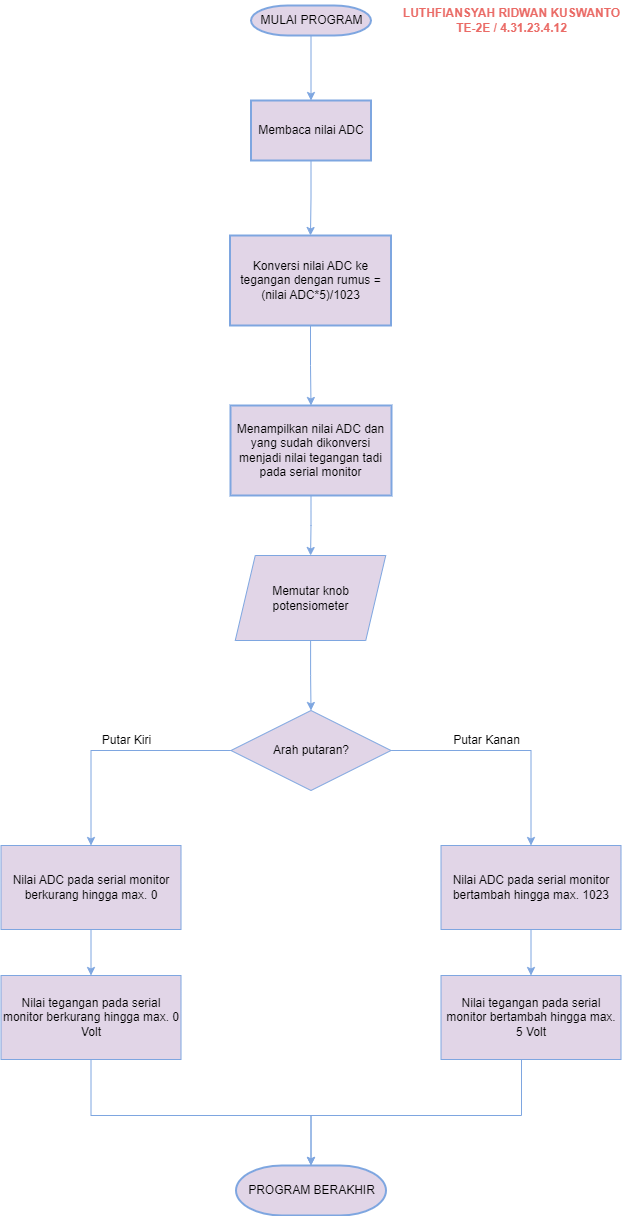

The diagram above was exported from draw.io. Its source (the exported page's mxGraphModel, read from the mxfile embedded in the PNG):
<mxGraphModel dx="1434" dy="772" grid="1" gridSize="10" guides="1" tooltips="1" connect="1" arrows="1" fold="1" page="1" pageScale="1" pageWidth="850" pageHeight="1100" background="#FFFFFF" math="0" shadow="0">
  <root>
    <mxCell id="0" />
    <mxCell id="1" parent="0" />
    <mxCell id="xEBaehdFj6lqCtBPnR-g-1" value="" style="edgeStyle=orthogonalEdgeStyle;rounded=0;orthogonalLoop=1;jettySize=auto;html=1;fillColor=#e1d5e7;strokeColor=#7EA6E0;" edge="1" parent="1" source="xEBaehdFj6lqCtBPnR-g-2" target="xEBaehdFj6lqCtBPnR-g-10">
      <mxGeometry relative="1" as="geometry" />
    </mxCell>
    <mxCell id="xEBaehdFj6lqCtBPnR-g-2" value="MULAI PROGRAM" style="shape=mxgraph.flowchart.terminator;strokeWidth=2;gradientDirection=north;fontStyle=0;html=1;fillColor=#e1d5e7;strokeColor=#7EA6E0;" vertex="1" parent="1">
      <mxGeometry x="579.5" y="20" width="120" height="30" as="geometry" />
    </mxCell>
    <mxCell id="xEBaehdFj6lqCtBPnR-g-3" value="" style="edgeStyle=orthogonalEdgeStyle;rounded=0;orthogonalLoop=1;jettySize=auto;html=1;fillColor=#e1d5e7;strokeColor=#7EA6E0;" edge="1" parent="1" source="xEBaehdFj6lqCtBPnR-g-4" target="xEBaehdFj6lqCtBPnR-g-7">
      <mxGeometry relative="1" as="geometry" />
    </mxCell>
    <mxCell id="xEBaehdFj6lqCtBPnR-g-4" value="Memutar knob potensiometer" style="shape=parallelogram;perimeter=parallelogramPerimeter;whiteSpace=wrap;html=1;fixedSize=1;fillColor=#e1d5e7;strokeColor=#7EA6E0;" vertex="1" parent="1">
      <mxGeometry x="563.75" y="570" width="150.5" height="85" as="geometry" />
    </mxCell>
    <mxCell id="xEBaehdFj6lqCtBPnR-g-5" value="" style="edgeStyle=orthogonalEdgeStyle;rounded=0;orthogonalLoop=1;jettySize=auto;html=1;fillColor=#e1d5e7;strokeColor=#7EA6E0;" edge="1" parent="1" source="xEBaehdFj6lqCtBPnR-g-7" target="xEBaehdFj6lqCtBPnR-g-8">
      <mxGeometry relative="1" as="geometry" />
    </mxCell>
    <mxCell id="xEBaehdFj6lqCtBPnR-g-6" style="edgeStyle=orthogonalEdgeStyle;rounded=0;orthogonalLoop=1;jettySize=auto;html=1;entryX=0.5;entryY=0;entryDx=0;entryDy=0;fillColor=#e1d5e7;strokeColor=#7EA6E0;" edge="1" parent="1" source="xEBaehdFj6lqCtBPnR-g-7" target="xEBaehdFj6lqCtBPnR-g-13">
      <mxGeometry relative="1" as="geometry" />
    </mxCell>
    <mxCell id="xEBaehdFj6lqCtBPnR-g-7" value="Arah putaran?" style="rhombus;whiteSpace=wrap;html=1;fillColor=#e1d5e7;strokeColor=#7EA6E0;" vertex="1" parent="1">
      <mxGeometry x="559.5" y="725" width="160" height="80" as="geometry" />
    </mxCell>
    <mxCell id="xEBaehdFj6lqCtBPnR-g-29" style="edgeStyle=orthogonalEdgeStyle;rounded=0;orthogonalLoop=1;jettySize=auto;html=1;entryX=0.5;entryY=0;entryDx=0;entryDy=0;fillColor=#e1d5e7;strokeColor=#7EA6E0;" edge="1" parent="1" source="xEBaehdFj6lqCtBPnR-g-8" target="xEBaehdFj6lqCtBPnR-g-25">
      <mxGeometry relative="1" as="geometry" />
    </mxCell>
    <mxCell id="xEBaehdFj6lqCtBPnR-g-8" value="Nilai ADC pada serial monitor bertambah hingga max. 1023" style="whiteSpace=wrap;html=1;fillColor=#e1d5e7;strokeColor=#7EA6E0;" vertex="1" parent="1">
      <mxGeometry x="769.5" y="860" width="180" height="84" as="geometry" />
    </mxCell>
    <mxCell id="xEBaehdFj6lqCtBPnR-g-21" value="" style="edgeStyle=orthogonalEdgeStyle;rounded=0;orthogonalLoop=1;jettySize=auto;html=1;entryX=0.5;entryY=0;entryDx=0;entryDy=0;fillColor=#e1d5e7;strokeColor=#7EA6E0;" edge="1" parent="1" source="xEBaehdFj6lqCtBPnR-g-10" target="xEBaehdFj6lqCtBPnR-g-22">
      <mxGeometry relative="1" as="geometry">
        <mxPoint x="640" y="260" as="targetPoint" />
      </mxGeometry>
    </mxCell>
    <mxCell id="xEBaehdFj6lqCtBPnR-g-10" value="Membaca nilai ADC" style="whiteSpace=wrap;html=1;strokeWidth=2;gradientDirection=north;fontStyle=0;fillColor=#e1d5e7;strokeColor=#7EA6E0;" vertex="1" parent="1">
      <mxGeometry x="579.5" y="115" width="120" height="60" as="geometry" />
    </mxCell>
    <mxCell id="xEBaehdFj6lqCtBPnR-g-11" value="" style="edgeStyle=orthogonalEdgeStyle;rounded=0;orthogonalLoop=1;jettySize=auto;html=1;fillColor=#e1d5e7;strokeColor=#7EA6E0;" edge="1" parent="1" source="xEBaehdFj6lqCtBPnR-g-12" target="xEBaehdFj6lqCtBPnR-g-4">
      <mxGeometry relative="1" as="geometry" />
    </mxCell>
    <mxCell id="xEBaehdFj6lqCtBPnR-g-12" value="Menampilkan nilai ADC dan yang sudah dikonversi menjadi nilai tegangan tadi pada serial monitor" style="whiteSpace=wrap;html=1;strokeWidth=2;gradientDirection=north;fontStyle=0;fillColor=#e1d5e7;strokeColor=#7EA6E0;" vertex="1" parent="1">
      <mxGeometry x="559" y="420" width="161" height="90" as="geometry" />
    </mxCell>
    <mxCell id="xEBaehdFj6lqCtBPnR-g-28" style="edgeStyle=orthogonalEdgeStyle;rounded=0;orthogonalLoop=1;jettySize=auto;html=1;entryX=0.5;entryY=0;entryDx=0;entryDy=0;fillColor=#e1d5e7;strokeColor=#7EA6E0;" edge="1" parent="1" source="xEBaehdFj6lqCtBPnR-g-13" target="xEBaehdFj6lqCtBPnR-g-27">
      <mxGeometry relative="1" as="geometry" />
    </mxCell>
    <mxCell id="xEBaehdFj6lqCtBPnR-g-13" value="Nilai ADC pada serial monitor berkurang hingga max. 0" style="whiteSpace=wrap;html=1;fillColor=#e1d5e7;strokeColor=#7EA6E0;" vertex="1" parent="1">
      <mxGeometry x="329.5" y="860" width="180" height="84" as="geometry" />
    </mxCell>
    <mxCell id="xEBaehdFj6lqCtBPnR-g-14" value="PROGRAM BERAKHIR" style="shape=mxgraph.flowchart.terminator;strokeWidth=2;gradientDirection=north;fontStyle=0;html=1;fillColor=#e1d5e7;strokeColor=#7EA6E0;" vertex="1" parent="1">
      <mxGeometry x="564.5" y="1180" width="150" height="50" as="geometry" />
    </mxCell>
    <mxCell id="xEBaehdFj6lqCtBPnR-g-17" value="Putar Kanan" style="text;html=1;align=center;verticalAlign=middle;resizable=0;points=[];autosize=1;fillColor=none;" vertex="1" parent="1">
      <mxGeometry x="769.5" y="740" width="90" height="30" as="geometry" />
    </mxCell>
    <mxCell id="xEBaehdFj6lqCtBPnR-g-18" value="Putar Kiri" style="text;html=1;align=center;verticalAlign=middle;resizable=0;points=[];autosize=1;fillColor=none;" vertex="1" parent="1">
      <mxGeometry x="419.5" y="740" width="70" height="30" as="geometry" />
    </mxCell>
    <mxCell id="xEBaehdFj6lqCtBPnR-g-19" value="&lt;b&gt;&lt;font color=&quot;#ea6b66&quot;&gt;LUTHFIANSYAH RIDWAN KUSWANTO&lt;/font&gt;&lt;/b&gt;&lt;div&gt;&lt;b&gt;&lt;font color=&quot;#ea6b66&quot;&gt;TE-2E / 4.31.23.4.12&lt;/font&gt;&lt;/b&gt;&lt;/div&gt;" style="text;html=1;align=center;verticalAlign=middle;resizable=0;points=[];autosize=1;fillColor=none;" vertex="1" parent="1">
      <mxGeometry x="720" y="15" width="240" height="40" as="geometry" />
    </mxCell>
    <mxCell id="xEBaehdFj6lqCtBPnR-g-23" style="edgeStyle=orthogonalEdgeStyle;rounded=0;orthogonalLoop=1;jettySize=auto;html=1;entryX=0.5;entryY=0;entryDx=0;entryDy=0;fillColor=#e1d5e7;strokeColor=#7EA6E0;" edge="1" parent="1" source="xEBaehdFj6lqCtBPnR-g-22" target="xEBaehdFj6lqCtBPnR-g-12">
      <mxGeometry relative="1" as="geometry" />
    </mxCell>
    <mxCell id="xEBaehdFj6lqCtBPnR-g-22" value="Konversi nilai ADC ke tegangan dengan rumus =&lt;div&gt;(nilai ADC*5)/1023&lt;/div&gt;" style="whiteSpace=wrap;html=1;strokeWidth=2;gradientDirection=north;fontStyle=0;fillColor=#e1d5e7;strokeColor=#7EA6E0;" vertex="1" parent="1">
      <mxGeometry x="558.5" y="250" width="161" height="90" as="geometry" />
    </mxCell>
    <mxCell id="xEBaehdFj6lqCtBPnR-g-25" value="Nilai tegangan pada serial monitor bertambah hingga max. 5 Volt&lt;span style=&quot;color: rgba(0, 0, 0, 0); font-family: monospace; font-size: 0px; text-align: start; text-wrap: nowrap;&quot;&gt;%3CmxGraphModel%3E%3Croot%3E%3CmxCell%20id%3D%220%22%2F%3E%3CmxCell%20id%3D%221%22%20parent%3D%220%22%2F%3E%3CmxCell%20id%3D%222%22%20value%3D%22Nilai%20ADC%20pada%20serial%20monitor%20bertambah%20hingga%20max.%201023%22%20style%3D%22whiteSpace%3Dwrap%3Bhtml%3D1%3BfillColor%3D%23e1d5e7%3BstrokeColor%3D%237EA6E0%3B%22%20vertex%3D%221%22%20parent%3D%221%22%3E%3CmxGeometry%20x%3D%22769.5%22%20y%3D%221115%22%20width%3D%22180%22%20height%3D%2284%22%20as%3D%22geometry%22%2F%3E%3C%2FmxCell%3E%3C%2Froot%3E%3C%2FmxGraphModel%3E&lt;/span&gt;" style="whiteSpace=wrap;html=1;fillColor=#e1d5e7;strokeColor=#7EA6E0;" vertex="1" parent="1">
      <mxGeometry x="769.5" y="990" width="180" height="84" as="geometry" />
    </mxCell>
    <mxCell id="xEBaehdFj6lqCtBPnR-g-27" value="Nilai tegangan pada serial monitor berkurang hingga max. 0 Volt&lt;span style=&quot;color: rgba(0, 0, 0, 0); font-family: monospace; font-size: 0px; text-align: start; text-wrap: nowrap;&quot;&gt;%3CmxGraphModel%3E%3Croot%3E%3CmxCell%20id%3D%220%22%2F%3E%3CmxCell%20id%3D%221%22%20parent%3D%220%22%2F%3E%3CmxCell%20id%3D%222%22%20value%3D%22Nilai%20ADC%20pada%20serial%20monitor%20bertambah%20hingga%20max.%201023%22%20style%3D%22whiteSpace%3Dwrap%3Bhtml%3D1%3BfillColor%3D%23e1d5e7%3BstrokeColor%3D%237EA6E0%3B%22%20vertex%3D%221%22%20parent%3D%221%22%3E%3CmxGeometry%20x%3D%22769.5%22%20y%3D%221115%22%20width%3D%22180%22%20height%3D%2284%22%20as%3D%22geometry%22%2F%3E%3C%2FmxCell%3E%3C%2Froot%3E%3C%2FmxGraphModel%3E&lt;/span&gt;" style="whiteSpace=wrap;html=1;fillColor=#e1d5e7;strokeColor=#7EA6E0;" vertex="1" parent="1">
      <mxGeometry x="329.5" y="990" width="180" height="84" as="geometry" />
    </mxCell>
    <mxCell id="xEBaehdFj6lqCtBPnR-g-30" style="edgeStyle=orthogonalEdgeStyle;rounded=0;orthogonalLoop=1;jettySize=auto;html=1;entryX=0.5;entryY=0;entryDx=0;entryDy=0;entryPerimeter=0;fillColor=#e1d5e7;strokeColor=#7EA6E0;" edge="1" parent="1" source="xEBaehdFj6lqCtBPnR-g-27" target="xEBaehdFj6lqCtBPnR-g-14">
      <mxGeometry relative="1" as="geometry">
        <Array as="points">
          <mxPoint x="420" y="1130" />
          <mxPoint x="640" y="1130" />
        </Array>
      </mxGeometry>
    </mxCell>
    <mxCell id="xEBaehdFj6lqCtBPnR-g-31" style="edgeStyle=orthogonalEdgeStyle;rounded=0;orthogonalLoop=1;jettySize=auto;html=1;entryX=0.5;entryY=0;entryDx=0;entryDy=0;entryPerimeter=0;fillColor=#e1d5e7;strokeColor=#7EA6E0;" edge="1" parent="1" source="xEBaehdFj6lqCtBPnR-g-25" target="xEBaehdFj6lqCtBPnR-g-14">
      <mxGeometry relative="1" as="geometry">
        <Array as="points">
          <mxPoint x="850" y="1130" />
          <mxPoint x="640" y="1130" />
        </Array>
      </mxGeometry>
    </mxCell>
  </root>
</mxGraphModel>